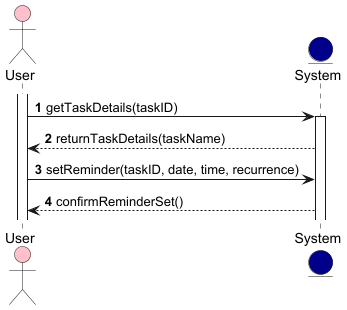

The diagram above was rendered by PlantUML. Its source (embedded in the PNG):
@startuml
'https://plantuml.com/sequence-diagram

autonumber

actor User #Pink
entity System #darkblue
activate User
User -> System: getTaskDetails(taskID)
activate System
System --> User: returnTaskDetails(taskName)
User -> System: setReminder(taskID, date, time, recurrence)
System --> User: confirmReminderSet()
@enduml